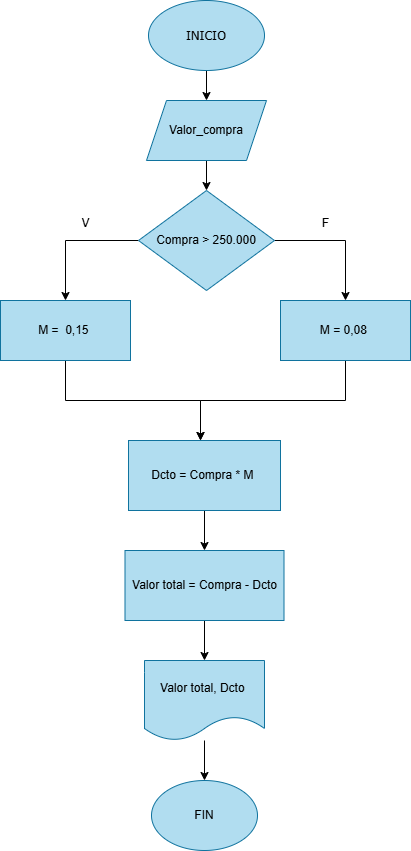

The diagram above was exported from draw.io. Its source (the exported page's mxGraphModel, read from the mxfile embedded in the PNG):
<mxGraphModel dx="1050" dy="557" grid="1" gridSize="10" guides="1" tooltips="1" connect="1" arrows="1" fold="1" page="1" pageScale="1" pageWidth="827" pageHeight="1169" math="0" shadow="0">
  <root>
    <mxCell id="0" />
    <mxCell id="1" parent="0" />
    <mxCell id="I2PnrVoViShRdFuYBQnk-53" value="" style="edgeStyle=orthogonalEdgeStyle;rounded=0;orthogonalLoop=1;jettySize=auto;html=1;" edge="1" parent="1" source="I2PnrVoViShRdFuYBQnk-1" target="I2PnrVoViShRdFuYBQnk-52">
      <mxGeometry relative="1" as="geometry" />
    </mxCell>
    <mxCell id="I2PnrVoViShRdFuYBQnk-1" value="&lt;font style=&quot;font-size: 13px;&quot; face=&quot;Tahoma&quot;&gt;INICIO&lt;/font&gt;" style="ellipse;whiteSpace=wrap;html=1;fillColor=#b1ddf0;strokeColor=#10739e;" vertex="1" parent="1">
      <mxGeometry x="358" width="116" height="70" as="geometry" />
    </mxCell>
    <mxCell id="I2PnrVoViShRdFuYBQnk-41" value="" style="edgeStyle=orthogonalEdgeStyle;rounded=0;orthogonalLoop=1;jettySize=auto;html=1;" edge="1" parent="1" source="I2PnrVoViShRdFuYBQnk-38" target="I2PnrVoViShRdFuYBQnk-40">
      <mxGeometry relative="1" as="geometry" />
    </mxCell>
    <mxCell id="I2PnrVoViShRdFuYBQnk-44" value="" style="edgeStyle=orthogonalEdgeStyle;rounded=0;orthogonalLoop=1;jettySize=auto;html=1;" edge="1" parent="1" source="I2PnrVoViShRdFuYBQnk-38" target="I2PnrVoViShRdFuYBQnk-43">
      <mxGeometry relative="1" as="geometry" />
    </mxCell>
    <mxCell id="I2PnrVoViShRdFuYBQnk-38" value="Compra &amp;gt; 250.000" style="rhombus;whiteSpace=wrap;html=1;fillColor=#b1ddf0;strokeColor=#10739e;" vertex="1" parent="1">
      <mxGeometry x="348" y="190" width="136" height="100" as="geometry" />
    </mxCell>
    <mxCell id="I2PnrVoViShRdFuYBQnk-47" value="" style="edgeStyle=orthogonalEdgeStyle;rounded=0;orthogonalLoop=1;jettySize=auto;html=1;" edge="1" parent="1" source="I2PnrVoViShRdFuYBQnk-40">
      <mxGeometry relative="1" as="geometry">
        <mxPoint x="410" y="440" as="targetPoint" />
        <Array as="points">
          <mxPoint x="275" y="400" />
          <mxPoint x="410" y="400" />
        </Array>
      </mxGeometry>
    </mxCell>
    <mxCell id="I2PnrVoViShRdFuYBQnk-40" value="M =&amp;nbsp; 0,15&amp;nbsp;" style="whiteSpace=wrap;html=1;fillColor=#b1ddf0;strokeColor=#10739e;" vertex="1" parent="1">
      <mxGeometry x="210" y="300" width="130" height="60" as="geometry" />
    </mxCell>
    <mxCell id="I2PnrVoViShRdFuYBQnk-42" value="V" style="text;html=1;align=center;verticalAlign=middle;resizable=0;points=[];autosize=1;strokeColor=none;fillColor=none;" vertex="1" parent="1">
      <mxGeometry x="280" y="208" width="30" height="30" as="geometry" />
    </mxCell>
    <mxCell id="I2PnrVoViShRdFuYBQnk-49" value="" style="edgeStyle=orthogonalEdgeStyle;rounded=0;orthogonalLoop=1;jettySize=auto;html=1;" edge="1" parent="1" source="I2PnrVoViShRdFuYBQnk-43">
      <mxGeometry relative="1" as="geometry">
        <mxPoint x="410" y="440" as="targetPoint" />
        <Array as="points">
          <mxPoint x="555" y="400" />
          <mxPoint x="410" y="400" />
        </Array>
      </mxGeometry>
    </mxCell>
    <mxCell id="I2PnrVoViShRdFuYBQnk-43" value="M = 0,08&amp;nbsp;" style="whiteSpace=wrap;html=1;fillColor=#b1ddf0;strokeColor=#10739e;" vertex="1" parent="1">
      <mxGeometry x="490" y="300" width="130" height="60" as="geometry" />
    </mxCell>
    <mxCell id="I2PnrVoViShRdFuYBQnk-45" value="F" style="text;html=1;align=center;verticalAlign=middle;resizable=0;points=[];autosize=1;strokeColor=none;fillColor=none;" vertex="1" parent="1">
      <mxGeometry x="520" y="208" width="30" height="30" as="geometry" />
    </mxCell>
    <mxCell id="I2PnrVoViShRdFuYBQnk-56" value="" style="edgeStyle=orthogonalEdgeStyle;rounded=0;orthogonalLoop=1;jettySize=auto;html=1;" edge="1" parent="1" source="I2PnrVoViShRdFuYBQnk-50" target="I2PnrVoViShRdFuYBQnk-55">
      <mxGeometry relative="1" as="geometry" />
    </mxCell>
    <mxCell id="I2PnrVoViShRdFuYBQnk-50" value="Dcto = Compra * M&amp;nbsp;" style="whiteSpace=wrap;html=1;fillColor=#b1ddf0;strokeColor=#10739e;" vertex="1" parent="1">
      <mxGeometry x="338" y="440" width="152" height="70" as="geometry" />
    </mxCell>
    <mxCell id="I2PnrVoViShRdFuYBQnk-54" value="" style="edgeStyle=orthogonalEdgeStyle;rounded=0;orthogonalLoop=1;jettySize=auto;html=1;" edge="1" parent="1" source="I2PnrVoViShRdFuYBQnk-52" target="I2PnrVoViShRdFuYBQnk-38">
      <mxGeometry relative="1" as="geometry" />
    </mxCell>
    <mxCell id="I2PnrVoViShRdFuYBQnk-52" value="Valor_compra" style="shape=parallelogram;perimeter=parallelogramPerimeter;whiteSpace=wrap;html=1;fixedSize=1;fillColor=#b1ddf0;strokeColor=#10739e;" vertex="1" parent="1">
      <mxGeometry x="356" y="100" width="120" height="60" as="geometry" />
    </mxCell>
    <mxCell id="I2PnrVoViShRdFuYBQnk-58" value="" style="edgeStyle=orthogonalEdgeStyle;rounded=0;orthogonalLoop=1;jettySize=auto;html=1;" edge="1" parent="1" source="I2PnrVoViShRdFuYBQnk-55" target="I2PnrVoViShRdFuYBQnk-57">
      <mxGeometry relative="1" as="geometry" />
    </mxCell>
    <mxCell id="I2PnrVoViShRdFuYBQnk-55" value="Valor total = Compra - Dcto" style="whiteSpace=wrap;html=1;fillColor=#b1ddf0;strokeColor=#10739e;" vertex="1" parent="1">
      <mxGeometry x="334.5" y="550" width="159" height="70" as="geometry" />
    </mxCell>
    <mxCell id="I2PnrVoViShRdFuYBQnk-60" value="" style="edgeStyle=orthogonalEdgeStyle;rounded=0;orthogonalLoop=1;jettySize=auto;html=1;" edge="1" parent="1" source="I2PnrVoViShRdFuYBQnk-57" target="I2PnrVoViShRdFuYBQnk-59">
      <mxGeometry relative="1" as="geometry" />
    </mxCell>
    <mxCell id="I2PnrVoViShRdFuYBQnk-57" value="Valor total, Dcto&amp;nbsp;" style="shape=document;whiteSpace=wrap;html=1;boundedLbl=1;fillColor=#b1ddf0;strokeColor=#10739e;" vertex="1" parent="1">
      <mxGeometry x="354" y="660" width="120" height="80" as="geometry" />
    </mxCell>
    <mxCell id="I2PnrVoViShRdFuYBQnk-59" value="FIN" style="ellipse;whiteSpace=wrap;html=1;fillColor=#b1ddf0;strokeColor=#10739e;" vertex="1" parent="1">
      <mxGeometry x="361" y="780" width="106" height="70" as="geometry" />
    </mxCell>
  </root>
</mxGraphModel>